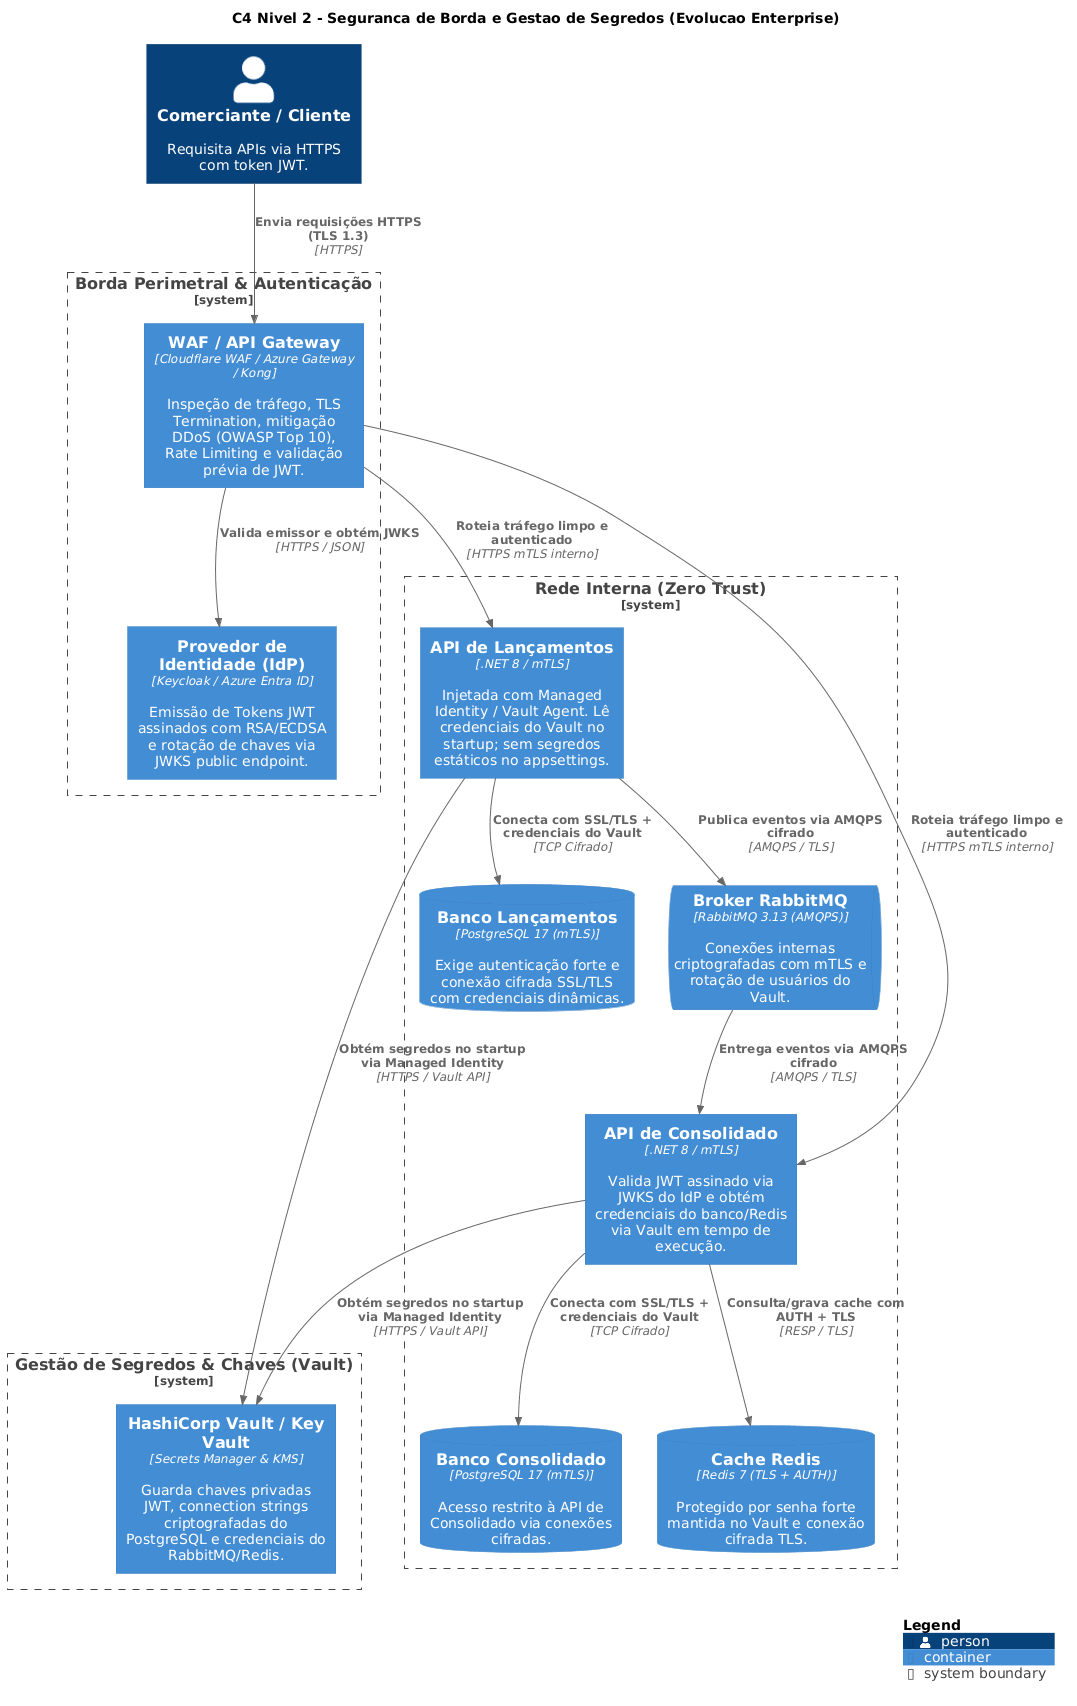

The diagram above was rendered by PlantUML. Its source (embedded in the PNG):
@startuml
!include <C4/C4_Container>
LAYOUT_WITH_LEGEND()

title C4 Nivel 2 - Seguranca de Borda e Gestao de Segredos (Evolucao Enterprise)

Person(comerciante, "Comerciante / Cliente", "Requisita APIs via HTTPS com token JWT.")

System_Boundary(borda_seguranca, "Borda Perimetral & Autenticação") {
    Container(waf_gateway, "WAF / API Gateway", "Cloudflare WAF / Azure Gateway / Kong", "Inspeção de tráfego, TLS Termination, mitigação DDoS (OWASP Top 10), Rate Limiting e validação prévia de JWT.")
    Container(idp, "Provedor de Identidade (IdP)", "Keycloak / Azure Entra ID", "Emissão de Tokens JWT assinados com RSA/ECDSA e rotação de chaves via JWKS public endpoint.")
}

System_Boundary(gestao_segredos, "Gestão de Segredos & Chaves (Vault)") {
    Container(vault, "HashiCorp Vault / Key Vault", "Secrets Manager & KMS", "Guarda chaves privadas JWT, connection strings criptografadas do PostgreSQL e credenciais do RabbitMQ/Redis.")
}

System_Boundary(fluxo_caixa, "Rede Interna (Zero Trust)") {
    Container(api_lancamentos, "API de Lançamentos", ".NET 8 / mTLS", "Injetada com Managed Identity / Vault Agent. Lê credenciais do Vault no startup; sem segredos estáticos no appsettings.")
    ContainerDb(db_lancamentos, "Banco Lançamentos", "PostgreSQL 17 (mTLS)", "Exige autenticação forte e conexão cifrada SSL/TLS com credenciais dinâmicas.")

    ContainerQueue(rabbitmq, "Broker RabbitMQ", "RabbitMQ 3.13 (AMQPS)", "Conexões internas criptografadas com mTLS e rotação de usuários do Vault.")

    Container(api_consolidado, "API de Consolidado", ".NET 8 / mTLS", "Valida JWT assinado via JWKS do IdP e obtém credenciais do banco/Redis via Vault em tempo de execução.")
    ContainerDb(db_consolidado, "Banco Consolidado", "PostgreSQL 17 (mTLS)", "Acesso restrito à API de Consolidado via conexões cifradas.")
    ContainerDb(redis, "Cache Redis", "Redis 7 (TLS + AUTH)", "Protegido por senha forte mantida no Vault e conexão cifrada TLS.")
}

Rel(comerciante, waf_gateway, "Envia requisições HTTPS (TLS 1.3)", "HTTPS")
Rel(waf_gateway, idp, "Valida emissor e obtém JWKS", "HTTPS / JSON")
Rel(waf_gateway, api_lancamentos, "Roteia tráfego limpo e autenticado", "HTTPS mTLS interno")
Rel(waf_gateway, api_consolidado, "Roteia tráfego limpo e autenticado", "HTTPS mTLS interno")

Rel(api_lancamentos, vault, "Obtém segredos no startup via Managed Identity", "HTTPS / Vault API")
Rel(api_consolidado, vault, "Obtém segredos no startup via Managed Identity", "HTTPS / Vault API")

Rel(api_lancamentos, db_lancamentos, "Conecta com SSL/TLS + credenciais do Vault", "TCP Cifrado")
Rel(api_lancamentos, rabbitmq, "Publica eventos via AMQPS cifrado", "AMQPS / TLS")
Rel(rabbitmq, api_consolidado, "Entrega eventos via AMQPS cifrado", "AMQPS / TLS")
Rel(api_consolidado, db_consolidado, "Conecta com SSL/TLS + credenciais do Vault", "TCP Cifrado")
Rel(api_consolidado, redis, "Consulta/grava cache com AUTH + TLS", "RESP / TLS")

SHOW_LEGEND()
@enduml